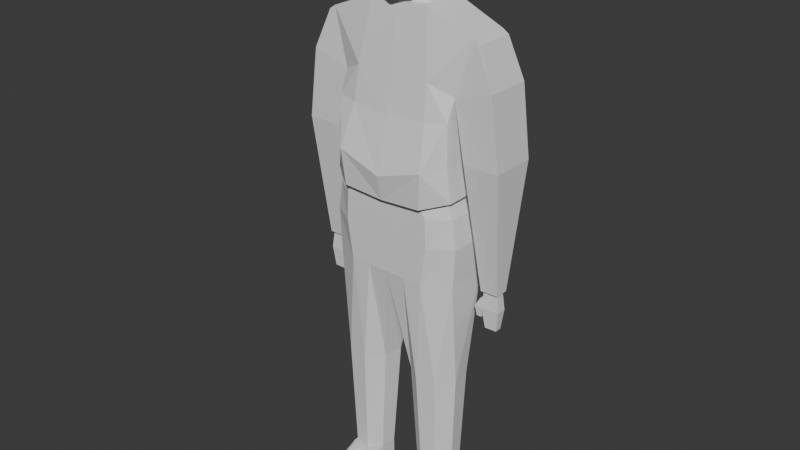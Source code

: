 # Source: human.blend  (saved by Blender 4.3.34; exported with 4.5.12 LTS)
import bpy
from mathutils import Matrix  # noqa: F401  (used for matrix-valued properties, if any)

bpy.ops.wm.read_factory_settings(use_empty=True)
scene = bpy.context.scene
scene.name = 'Scene'

# ---- collections
col_collection = bpy.data.collections.new('Collection'); scene.collection.children.link(col_collection)

# ---- world
world_world = bpy.data.worlds.new('World'); scene.world = world_world
world_world.use_nodes = True; world_world.node_tree.nodes.clear()
_N = world_world.node_tree.nodes; _L = world_world.node_tree.links
n0 = _N.new('ShaderNodeOutputWorld'); n0.name = 'World Output'; n0.location = (300, 300)
n1 = _N.new('ShaderNodeBackground'); n1.name = 'Background'; n1.location = (10, 300)
n1.inputs[0].default_value = (0.05088, 0.05088, 0.05088, 1.0)
_L.new(n1.outputs[0], n0.inputs[0])
n0.is_active_output = True
world_world.color = (0.05088, 0.05088, 0.05088)
world_world.sun_shadow_jitter_overblur = 0.0

# ---- meshes
me_cube_001 = bpy.data.meshes.new('Cube.001')
me_cube_001.from_pydata([(0.0, 0.3432, 0.5948), (0.0, -0.3912, 0.5948), (0.7232, -0.2767, 0.4106), (0.7232, 0.2724, 0.4106), (0.7109, -0.3406, -0.7342), (0.9215, -0.2284, 1.052), (0.7109, 0.1744, -0.7342), (0.9215, 0.232, 1.052), (0.0, 0.2779, -0.8277), (0.0, 0.2743, 1.269), (0.0, -0.5752, -0.8277), (0.0, -0.2743, 1.269), (0.7177, 0.1933, 0.1604), (0.7177, -0.3815, 0.1604), (0.0, -0.4742, 0.1101), (0.0, 0.2935, 0.1101), (0.7323, 0.2319, -0.3303), (0.7323, -0.3883, -0.3303), (0.0, -0.6363, -0.53), (0.0, 0.2902, -0.53), (0.4498, 0.3432, 0.5457), (0.4498, -0.3912, 0.5457), (0.2808, 0.1144, 1.269), (0.4834, -0.5055, -0.8024), (0.4992, 0.2082, -0.7977), (0.2808, -0.1144, 1.269), (0.474, -0.452, 0.1367), (0.474, 0.2935, 0.1367), (0.5421, 0.2779, -0.3644), (0.5421, -0.6077, -0.3644), (1.177, 0.2724, 0.5478), (1.177, -0.2767, 0.5478), (0.993, 0.232, 1.003), (0.993, -0.2284, 1.003), (0.855, 0.2724, -0.2886), (0.855, -0.2767, -0.2886), (1.281, 0.2724, -0.2786), (1.281, -0.2767, -0.2786), (1.015, 0.04741, -1.8), (1.015, -0.05165, -1.8), (1.192, 0.04741, -1.796), (1.192, -0.05165, -1.796), (0.7777, -0.3771, -0.7142), (0.7777, 0.2343, -0.7142), (0.5043, -0.5752, -0.7962), (0.5043, 0.2779, -0.7962), (0.0696, -0.5055, -0.8233), (0.0696, 0.2082, -0.8233), (0.0, -0.5055, -0.8277), (0.0, 0.2082, -0.8277), (0.244, 0.2082, -1.728), (0.244, -0.5055, -1.728), (0.4992, 0.2082, -1.728), (0.4834, -0.5055, -1.728), (0.8035, -0.3406, -1.728), (0.8035, 0.1744, -1.728), (0.0, 0.2082, -1.728), (0.0, -0.5055, -1.728), (0.556, 0.3273, -0.9208), (0.78, 0.2935, -0.9208), (0.0, 0.3273, -0.9208), (0.0, -0.5055, -0.9208), (0.5401, -0.5055, -0.9208), (0.78, -0.3406, -0.9208), (0.09292, 0.3273, -0.9208), (0.09292, -0.5055, -0.9208), (0.8299, 0.3712, -1.263), (0.0, 0.405, -1.263), (0.5559, -0.5055, -1.263), (0.1571, 0.405, -1.263), (0.1571, -0.5055, -1.263), (0.5717, 0.405, -1.263), (0.0, -0.5055, -1.263), (0.8299, -0.3406, -1.263), (0.312, 0.1475, -3.03), (0.391, -0.4447, -3.03), (0.5573, 0.1802, -3.03), (0.6363, -0.412, -3.03), (0.7866, -0.2154, -3.03), (0.7539, 0.02988, -3.03), (0.1617, -0.04911, -3.03), (0.1945, -0.2944, -3.03), (0.3734, 0.07922, -4.469), (0.4331, -0.3685, -4.469), (0.5588, 0.104, -4.469), (0.6186, -0.3437, -4.469), (0.7322, -0.1951, -4.469), (0.7075, -0.009683, -4.469), (0.2598, -0.0694, -4.469), (0.2845, -0.2548, -4.469), (0.4374, 0.004078, -4.469), (0.441, -0.2701, -4.469), (0.551, 0.00554, -4.469), (0.5545, -0.2686, -4.469), (0.6338, -0.1873, -4.469), (0.6323, -0.07372, -4.469), (0.3582, -0.07725, -4.469), (0.3596, -0.1908, -4.469), (0.4374, 0.004078, -4.514), (0.441, -0.2701, -4.514), (0.551, 0.00554, -4.514), (0.5545, -0.2686, -4.514), (0.6338, -0.1873, -4.514), (0.6323, -0.07372, -4.514), (0.3582, -0.07725, -4.514), (0.3596, -0.1908, -4.514), (0.4374, 0.004078, -4.741), (0.441, -0.2701, -4.741), (0.551, 0.00554, -4.741), (0.5545, -0.2686, -4.741), (0.6338, -0.1873, -4.741), (0.6323, -0.07372, -4.741), (0.3582, -0.07725, -4.741), (0.3596, -0.1908, -4.741), (0.5502, 0.05114, -4.514), (0.4367, 0.05003, -4.514), (0.6315, -0.0092, -4.514), (0.3574, -0.01189, -4.514), (0.5502, 0.05114, -4.741), (0.4367, 0.05003, -4.741), (0.6315, -0.0092, -4.741), (0.3574, -0.01189, -4.741), (0.6408, -0.8437, -4.645), (0.6857, -0.07372, -4.514), (0.5578, -0.925, -4.645), (0.4387, -0.9265, -4.645), (0.3042, -0.07725, -4.514), (0.3535, -0.8472, -4.645), (0.6408, -0.8437, -4.741), (0.6857, -0.07372, -4.741), (0.5578, -0.925, -4.741), (0.4387, -0.9265, -4.741), (0.3042, -0.07725, -4.741), (0.3535, -0.8472, -4.741), (0.6846, -0.0092, -4.741), (0.6846, -0.0092, -4.514), (0.3031, -0.01189, -4.741), (0.3031, -0.01189, -4.514), (0.429, -0.6333, -4.587), (0.4367, -0.4407, -4.507), (0.3048, -0.349, -4.741), (0.3055, -0.5853, -4.741), (0.5591, -0.4399, -4.507), (0.5672, -0.6324, -4.587), (0.3278, -0.5853, -4.741), (0.3459, -0.349, -4.741), (0.3055, -0.5428, -4.593), (0.3048, -0.329, -4.507), (0.3459, -0.3993, -4.507), (0.3279, -0.5814, -4.592), (0.666, -0.5853, -4.741), (0.6478, -0.349, -4.741), (0.429, -0.5853, -4.741), (0.4367, -0.3321, -4.741), (0.6869, -0.5853, -4.741), (0.6862, -0.349, -4.741), (0.5591, -0.3321, -4.741), (0.5672, -0.5853, -4.741), (0.666, -0.5791, -4.592), (0.6478, -0.3974, -4.507), (0.6862, -0.3271, -4.507), (0.6869, -0.5406, -4.593), (0.3049, -0.3562, -4.703), (0.4342, -0.3419, -4.703), (0.3414, -0.3562, -4.703), (0.5619, -0.3419, -4.703), (0.6536, -0.3562, -4.703), (0.6864, -0.3562, -4.703), (0.9963, 0.08143, -1.8), (0.9963, -0.08567, -1.8), (1.211, 0.08143, -1.795), (1.211, -0.08567, -1.795), (0.9989, 0.05941, -2.022), (0.9989, -0.06365, -2.022), (1.218, 0.05941, -2.017), (1.218, -0.06365, -2.017), (1.008, -0.057, -1.899), (1.204, -0.057, -1.894), (1.204, 0.05276, -1.894), (1.008, 0.05276, -1.899), (0.9091, 0.05941, -2.022), (0.9091, -0.06365, -2.022), (0.9695, -0.057, -1.914), (0.9695, 0.05276, -1.914), (0.983, 0.0383, -2.154), (0.983, -0.04254, -2.154), (0.924, 0.0383, -2.154), (0.924, -0.04254, -2.154), (1.041, 0.03897, -2.269), (1.041, -0.04321, -2.269), (1.188, 0.03897, -2.265), (1.188, -0.04321, -2.265), (0.3601, -0.2743, 1.269), (0.3601, 0.2743, 1.269), (0.1296, -0.195, 1.269), (0.1199, 0.1816, 1.263), (0.0, 0.195, 1.269), (0.0, -0.195, 1.269), (0.09971, 0.1388, 1.436), (0.06623, -0.1949, 1.399), (0.1988, -0.1233, 1.407), (0.2377, 0.06719, 1.428), (-5.835e-19, 0.1658, 1.439), (-5.835e-19, -0.2219, 1.396), (-5.835e-19, -0.02805, 1.418), (2.486e-07, -3.59e-08, 2.085), (0.2377, -0.02805, 1.418), (0.2808, 0.0, 1.269), (0.5421, 0.2902, -0.3644), (0.1236, -4.541e-08, 2.215), (0.1236, -0.294, 2.177), (0.2224, -0.1733, 2.119), (0.1236, 0.1678, 2.215), (0.2692, 0.09582, 2.112), (0.2692, -3.164e-08, 2.112), (3.17e-07, 0.195, 2.238), (3.17e-07, -4.576e-08, 2.238), (-0.001935, -0.3212, 2.201), (-0.001935, -0.4288, 2.071), (0.3202, -2.27e-08, 1.971), (0.3202, 0.09582, 1.971), (2.085e-07, 0.2848, 1.952), (0.2896, -0.281, 1.991), (0.1835, -0.4016, 2.037), (0.1808, 0.2576, 1.922), (1.536e-07, -2.218e-08, 1.872), (0.3491, -1.367e-08, 1.799), (1.111e-07, 0.2848, 1.733), (0.3207, -0.2991, 1.816), (0.2045, -0.4197, 1.844), (0.1917, 0.2576, 1.714), (-0.001935, -0.4469, 1.868), (0.3491, 0.09582, 1.799), (7.451e-09, -0.03053, 1.44), (0.2923, -0.02913, 1.428), (7.451e-09, 0.1633, 1.462), (0.2531, -0.1245, 1.418), (0.1217, -0.2298, 1.377), (0.1541, 0.1373, 1.449), (7.451e-09, -0.2623, 1.367), (0.2923, 0.06611, 1.438), (0.1434, 0.2384, 2.121), (2.778e-07, 0.2669, 2.143), (-0.001935, -0.4269, 1.357), (0.3097, 0.07524, 1.516), (5.238e-08, -0.02115, 1.54), (0.3097, -0.02018, 1.509), (3.931e-08, 0.2007, 1.512), (0.2695, -0.2786, 1.436), (0.1427, -0.3991, 1.397), (0.1656, 0.1743, 1.497)], [], [(16, 12, 13, 17), (20, 193, 7), (3, 7, 32, 30), (29, 26, 18), (73, 68, 53, 54), (27, 3, 12), (197, 194, 199, 203), (12, 3, 2, 13), (21, 192, 11), (26, 21, 14), (28, 27, 16), (45, 28, 16), (44, 29, 10), (43, 16, 17, 42), (42, 29, 44), (8, 19, 45), (19, 15, 28), (13, 21, 26), (2, 5, 21), (7, 193, 192, 5), (15, 0, 20), (72, 67, 56, 57), (17, 13, 29), (0, 9, 193, 20), (30, 32, 33, 31), (21, 13, 2), (29, 13, 26), (21, 5, 192), (29, 42, 17), (10, 29, 18), (18, 26, 14), (14, 21, 1), (11, 1, 21), (7, 5, 33, 32), (30, 31, 37, 36), (5, 2, 31, 33), (35, 34, 168, 169), (2, 3, 34, 35), (31, 2, 35, 37), (3, 30, 36, 34), (177, 176, 173, 175), (37, 35, 169, 171), (36, 37, 171, 170), (34, 36, 170, 168), (4, 6, 43, 42), (23, 4, 42, 44), (24, 47, 8, 45), (47, 49, 8), (46, 23, 44, 10), (6, 24, 45, 43), (57, 56, 80, 81), (48, 46, 10), (71, 66, 55, 52), (56, 50, 74, 80), (55, 54, 78, 79), (67, 69, 50, 56), (68, 70, 51, 53), (70, 72, 57, 51), (69, 71, 52, 50), (66, 73, 54, 55), (6, 4, 63, 59), (47, 24, 58, 64), (46, 48, 61, 65), (23, 46, 65, 62), (49, 47, 64, 60), (24, 6, 59, 58), (48, 49, 60, 61), (4, 23, 62, 63), (59, 63, 73, 66), (64, 58, 71, 69), (65, 61, 72, 70), (62, 65, 70, 68), (60, 64, 69, 67), (58, 59, 66, 71), (61, 60, 67, 72), (63, 62, 68, 73), (53, 51, 75, 77), (54, 53, 77, 78), (51, 57, 81, 75), (52, 55, 79, 76), (50, 52, 76, 74), (74, 76, 84, 82), (79, 78, 86, 87), (80, 74, 82, 88), (81, 80, 88, 89), (77, 75, 83, 85), (78, 77, 85, 86), (75, 81, 89, 83), (76, 79, 87, 84), (83, 89, 97, 91), (84, 87, 95, 92), (82, 84, 92, 90), (87, 86, 94, 95), (88, 82, 90, 96), (89, 88, 96, 97), (85, 83, 91, 93), (86, 85, 93, 94), (97, 96, 104, 105), (93, 91, 99, 101), (94, 93, 101, 102), (91, 97, 105, 99), (92, 95, 103, 100), (90, 92, 100, 98), (95, 94, 102, 103), (96, 90, 98, 104), (110, 109, 107, 113, 112, 106, 108, 111), (108, 106, 119, 118), (149, 146, 127), (140, 147, 126, 132), (143, 138, 125, 124), (104, 117, 137, 126), (104, 98, 115, 117), (111, 108, 118, 120), (117, 115, 119, 121), (114, 116, 120, 118), (115, 114, 118, 119), (106, 112, 121, 119), (109, 110, 151, 156), (100, 103, 116, 114), (111, 120, 134, 129), (98, 100, 114, 115), (154, 161, 122, 128), (112, 113, 145, 140, 132), (124, 125, 131, 130), (122, 124, 130, 128), (125, 127, 133, 131), (132, 126, 137, 136), (123, 129, 134, 135), (121, 112, 132, 136), (144, 152, 131, 133), (120, 116, 135, 134), (157, 150, 128, 130), (116, 103, 123, 135), (117, 121, 136, 137), (110, 111, 129, 155, 151), (99, 105, 148, 139), (123, 160, 155, 129), (107, 109, 156, 153), (141, 144, 133), (102, 101, 142, 159), (161, 158, 122), (152, 157, 130, 131), (158, 143, 124, 122), (103, 102, 159, 160, 123), (150, 154, 128), (113, 107, 153, 145), (138, 149, 127, 125), (105, 104, 126, 147, 148), (127, 146, 141, 133), (157, 152, 163, 165), (139, 148, 149, 138), (159, 142, 143, 158), (161, 154, 167, 160), (154, 150, 166, 167), (147, 140, 162), (160, 159, 158, 161), (150, 157, 165, 166), (152, 144, 164, 163), (142, 139, 138, 143), (148, 147, 146, 149), (144, 141, 162, 164), (101, 99, 139, 142), (160, 167, 155), (163, 164, 145, 153), (167, 166, 151, 155), (165, 163, 153, 156), (162, 141, 146, 147), (164, 162, 140, 145), (166, 165, 156, 151), (38, 39, 169, 168), (41, 40, 170, 171), (40, 38, 168, 170), (39, 41, 171, 169), (172, 174, 190, 188), (178, 177, 175, 174), (179, 178, 174, 172), (173, 176, 182, 181), (39, 38, 179, 176), (38, 40, 178, 179), (40, 41, 177, 178), (41, 39, 176, 177), (182, 183, 180, 181), (172, 173, 185, 184), (179, 172, 180, 183), (176, 179, 183, 182), (184, 185, 187, 186), (180, 172, 184, 186), (181, 180, 186, 187), (173, 181, 187, 185), (189, 188, 190, 191), (173, 172, 188, 189), (175, 173, 189, 191), (174, 175, 191, 190), (25, 194, 11, 192), (194, 197, 11), (195, 22, 193, 9), (22, 207, 25, 192, 193), (222, 219, 214, 211), (196, 195, 9), (22, 198, 201), (221, 205, 216, 215, 242), (194, 25, 199), (195, 196, 202, 198), (25, 207, 206), (196, 197, 203, 204, 202), (213, 212, 209, 214), (199, 25, 200), (198, 22, 195), (205, 218, 217, 216), (219, 220, 213, 214), (206, 22, 201), (22, 206, 207), (206, 200, 25), (28, 15, 27), (7, 3, 20), (20, 27, 15), (3, 27, 20), (16, 27, 12), (45, 19, 28), (16, 43, 45), (217, 210, 209, 216), (214, 209, 210, 211), (216, 209, 212, 215), (223, 222, 211, 210), (218, 223, 210, 217), (224, 221, 242, 241), (220, 224, 241), (232, 230, 224, 220), (231, 229, 223, 218), (229, 228, 222, 223), (226, 232, 220, 219), (225, 231, 218, 205), (227, 225, 205, 221), (228, 226, 219, 222), (248, 246, 226, 228), (247, 245, 225, 227), (245, 243, 231, 225), (246, 244, 232, 226), (249, 248, 228, 229), (243, 249, 229, 231), (250, 247, 227, 230), (244, 250, 230, 232), (201, 198, 238, 240), (198, 202, 235, 238), (203, 199, 237, 239), (199, 200, 236, 237), (206, 201, 240, 234), (204, 203, 239, 233), (202, 204, 233, 235), (200, 206, 234, 236), (224, 230, 227, 221), (241, 213, 220), (241, 242, 215, 212), (213, 241, 212), (240, 238, 250, 244), (238, 235, 247, 250), (239, 237, 249, 243), (237, 236, 248, 249), (234, 240, 244, 246), (233, 239, 243, 245), (235, 233, 245, 247), (236, 234, 246, 248)])
_uv = me_cube_001.uv_layers.new(name='UVMap')
_uv.uv.foreach_set('vector', [0.4245, 0.5, 0.5016, 0.5, 0.5016, 0.75, 0.4245, 0.75, 0.5438, 0.438, 0.625, 0.438, 0.625, 0.5, 0.5438, 0.5, 0.625, 0.5, 0.625, 0.5, 0.5438, 0.5, 0.4245, 0.812, 0.5016, 0.812, 0.4046, 0.875, 0.3599, 0.721, 0.3104, 0.7296, 0.3104, 0.7296, 0.3599, 0.721, 0.5016, 0.438, 0.5438, 0.5, 0.5016, 0.5, 0.75, 0.7139, 0.7273, 0.7139, 0.7245, 0.7139, 0.75, 0.7139, 0.5016, 0.5, 0.5438, 0.5, 0.5438, 0.75, 0.5016, 0.75, 0.5438, 0.812, 0.625, 0.812, 0.625, 0.875, 0.5016, 0.812, 0.5438, 0.812, 0.4862, 0.875, 0.4245, 0.438, 0.5016, 0.438, 0.4245, 0.5, 0.375, 0.438, 0.4245, 0.438, 0.4245, 0.5, 0.375, 0.812, 0.4245, 0.812, 0.375, 0.875, 0.375, 0.5, 0.4245, 0.5, 0.4245, 0.75, 0.375, 0.75, 0.375, 0.75, 0.4245, 0.812, 0.375, 0.812, 0.375, 0.375, 0.4046, 0.375, 0.375, 0.438, 0.4046, 0.375, 0.4862, 0.375, 0.4245, 0.438, 0.5016, 0.75, 0.5438, 0.812, 0.5016, 0.812, 0.5438, 0.75, 0.625, 0.75, 0.5438, 0.812, 0.625, 0.5, 0.687, 0.5, 0.687, 0.75, 0.625, 0.75, 0.4862, 0.375, 0.5438, 0.375, 0.5438, 0.438, 0.0, 0.0, 0.0, 0.0, 0.0, 0.0, 0.0, 0.0, 0.4245, 0.75, 0.5016, 0.75, 0.4245, 0.812, 0.5438, 0.375, 0.625, 0.375, 0.625, 0.438, 0.5438, 0.438, 0.5438, 0.5, 0.625, 0.5, 0.625, 0.75, 0.5438, 0.75, 0.5438, 0.812, 0.5016, 0.75, 0.5438, 0.75, 0.4245, 0.812, 0.5016, 0.75, 0.5016, 0.812, 0.5438, 0.812, 0.625, 0.75, 0.625, 0.812, 0.4245, 0.812, 0.375, 0.75, 0.4245, 0.75, 0.375, 0.875, 0.4245, 0.812, 0.4046, 0.875, 0.4046, 0.875, 0.5016, 0.812, 0.4862, 0.875, 0.4862, 0.875, 0.5438, 0.812, 0.5438, 0.875, 0.625, 0.875, 0.5438, 0.875, 0.5438, 0.812, 0.625, 0.5, 0.625, 0.75, 0.625, 0.75, 0.625, 0.5, 0.5438, 0.5, 0.5438, 0.75, 0.5438, 0.75, 0.5438, 0.5, 0.625, 0.75, 0.5438, 0.75, 0.5438, 0.75, 0.625, 0.75, 0.5438, 0.75, 0.5438, 0.5, 0.5438, 0.5, 0.5438, 0.75, 0.5438, 0.75, 0.5438, 0.5, 0.5438, 0.5, 0.5438, 0.75, 0.5438, 0.75, 0.5438, 0.75, 0.5438, 0.75, 0.5438, 0.75, 0.5438, 0.5, 0.5438, 0.5, 0.5438, 0.5, 0.5438, 0.5, 0.5438, 0.7218, 0.5438, 0.7218, 0.5438, 0.7218, 0.5438, 0.7218, 0.5438, 0.75, 0.5438, 0.75, 0.5438, 0.75, 0.5438, 0.75, 0.5438, 0.5, 0.5438, 0.75, 0.5438, 0.75, 0.5438, 0.5, 0.5438, 0.5, 0.5438, 0.5, 0.5438, 0.5, 0.5438, 0.5, 0.3599, 0.721, 0.3599, 0.5256, 0.375, 0.5, 0.375, 0.75, 0.3104, 0.7296, 0.3599, 0.721, 0.375, 0.75, 0.313, 0.75, 0.3119, 0.5204, 0.2587, 0.5204, 0.25, 0.5, 0.313, 0.5, 0.2587, 0.5204, 0.25, 0.5204, 0.25, 0.5, 0.2587, 0.7296, 0.3104, 0.7296, 0.313, 0.75, 0.25, 0.75, 0.3599, 0.5256, 0.3119, 0.5204, 0.313, 0.5, 0.375, 0.5, 0.0, 0.0, 0.0, 0.0, 0.0, 0.0, 0.0, 0.0, 0.25, 0.7296, 0.2587, 0.7296, 0.25, 0.75, 0.3119, 0.5204, 0.3599, 0.5256, 0.3599, 0.5256, 0.3119, 0.5204, 0.25, 0.5204, 0.2587, 0.5204, 0.2587, 0.5204, 0.25, 0.5204, 0.3599, 0.5256, 0.3599, 0.721, 0.3599, 0.721, 0.3599, 0.5256, 0.25, 0.5204, 0.2587, 0.5204, 0.2587, 0.5204, 0.25, 0.5204, 0.3104, 0.7296, 0.2587, 0.7296, 0.2587, 0.7296, 0.3104, 0.7296, 0.2587, 0.7296, 0.25, 0.7296, 0.25, 0.7296, 0.2587, 0.7296, 0.2587, 0.5204, 0.3119, 0.5204, 0.3119, 0.5204, 0.2587, 0.5204, 0.3599, 0.5256, 0.3599, 0.721, 0.3599, 0.721, 0.3599, 0.5256, 0.3599, 0.5256, 0.3599, 0.721, 0.3599, 0.721, 0.3599, 0.5256, 0.2587, 0.5204, 0.3119, 0.5204, 0.3119, 0.5204, 0.2587, 0.5204, 0.2587, 0.7296, 0.25, 0.7296, 0.25, 0.7296, 0.2587, 0.7296, 0.3104, 0.7296, 0.2587, 0.7296, 0.2587, 0.7296, 0.3104, 0.7296, 0.25, 0.5204, 0.2587, 0.5204, 0.2587, 0.5204, 0.25, 0.5204, 0.3119, 0.5204, 0.3599, 0.5256, 0.3599, 0.5256, 0.3119, 0.5204, 0.0, 0.0, 0.0, 0.0, 0.0, 0.0, 0.0, 0.0, 0.3599, 0.721, 0.3104, 0.7296, 0.3104, 0.7296, 0.3599, 0.721, 0.3599, 0.5256, 0.3599, 0.721, 0.3599, 0.721, 0.3599, 0.5256, 0.2587, 0.5204, 0.3119, 0.5204, 0.3119, 0.5204, 0.2587, 0.5204, 0.2587, 0.7296, 0.25, 0.7296, 0.25, 0.7296, 0.2587, 0.7296, 0.3104, 0.7296, 0.2587, 0.7296, 0.2587, 0.7296, 0.3104, 0.7296, 0.25, 0.5204, 0.2587, 0.5204, 0.2587, 0.5204, 0.25, 0.5204, 0.3119, 0.5204, 0.3599, 0.5256, 0.3599, 0.5256, 0.3119, 0.5204, 0.0, 0.0, 0.0, 0.0, 0.0, 0.0, 0.0, 0.0, 0.3599, 0.721, 0.3104, 0.7296, 0.3104, 0.7296, 0.3599, 0.721, 0.3104, 0.7296, 0.2587, 0.7296, 0.2587, 0.7296, 0.3104, 0.7296, 0.3599, 0.721, 0.3104, 0.7296, 0.3104, 0.7296, 0.3599, 0.721, 0.2587, 0.7296, 0.25, 0.7296, 0.25, 0.7296, 0.2587, 0.7296, 0.3119, 0.5204, 0.3599, 0.5256, 0.3599, 0.5256, 0.3119, 0.5204, 0.2587, 0.5204, 0.3119, 0.5204, 0.3119, 0.5204, 0.2587, 0.5204, 0.2587, 0.5204, 0.3119, 0.5204, 0.3119, 0.5204, 0.2587, 0.5204, 0.3599, 0.5256, 0.3599, 0.721, 0.3599, 0.721, 0.3599, 0.5256, 0.25, 0.5204, 0.2587, 0.5204, 0.2587, 0.5204, 0.25, 0.5204, 0.0, 0.0, 0.0, 0.0, 0.0, 0.0, 0.0, 0.0, 0.3104, 0.7296, 0.2587, 0.7296, 0.2587, 0.7296, 0.3104, 0.7296, 0.3599, 0.721, 0.3104, 0.7296, 0.3104, 0.7296, 0.3599, 0.721, 0.2587, 0.7296, 0.25, 0.7296, 0.25, 0.7296, 0.2587, 0.7296, 0.3119, 0.5204, 0.3599, 0.5256, 0.3599, 0.5256, 0.3119, 0.5204, 0.2587, 0.7296, 0.25, 0.7296, 0.25, 0.7296, 0.2587, 0.7296, 0.3119, 0.5204, 0.3599, 0.5256, 0.3599, 0.5256, 0.3119, 0.5204, 0.2587, 0.5204, 0.3119, 0.5204, 0.3119, 0.5204, 0.2587, 0.5204, 0.3599, 0.5256, 0.3599, 0.721, 0.3599, 0.721, 0.3599, 0.5256, 0.25, 0.5204, 0.2587, 0.5204, 0.2587, 0.5204, 0.25, 0.5204, 0.0, 0.0, 0.0, 0.0, 0.0, 0.0, 0.0, 0.0, 0.3104, 0.7296, 0.2587, 0.7296, 0.2587, 0.7296, 0.3104, 0.7296, 0.3599, 0.721, 0.3104, 0.7296, 0.3104, 0.7296, 0.3599, 0.721, 0.0, 0.0, 0.0, 0.0, 0.0, 0.0, 0.0, 0.0, 0.3104, 0.7296, 0.2587, 0.7296, 0.2587, 0.7296, 0.3104, 0.7296, 0.3599, 0.721, 0.3104, 0.7296, 0.3104, 0.7296, 0.3599, 0.721, 0.2587, 0.7296, 0.25, 0.7296, 0.25, 0.7296, 0.2587, 0.7296, 0.3119, 0.5204, 0.3599, 0.5256, 0.3599, 0.5256, 0.3119, 0.5204, 0.2587, 0.5204, 0.3119, 0.5204, 0.3119, 0.5204, 0.2587, 0.5204, 0.3599, 0.5256, 0.3599, 0.721, 0.3599, 0.721, 0.3599, 0.5256, 0.25, 0.5204, 0.2587, 0.5204, 0.2587, 0.5204, 0.25, 0.5204, 0.0, 0.0, 0.0, 0.0, 0.0, 0.0, 0.0, 0.0, 0.0, 0.0, 0.0, 0.0, 0.0, 0.0, 0.0, 0.0, 0.0, 0.0, 0.0, 0.0, 0.0, 0.0, 0.0, 0.0, 0.0, 0.0, 0.0, 0.0, 0.0, 0.0, 0.0, 0.0, 0.0, 0.0, 0.0, 0.0, 0.0, 0.0, 0.3104, 0.7296, 0.2587, 0.7296, 0.2587, 0.7296, 0.3104, 0.7296, 0.25, 0.5204, 0.25, 0.5204, 0.25, 0.5204, 0.25, 0.5204, 0.25, 0.5204, 0.2587, 0.5204, 0.2587, 0.5204, 0.25, 0.5204, 0.0, 0.0, 0.0, 0.0, 0.0, 0.0, 0.0, 0.0, 0.25, 0.5204, 0.2587, 0.5204, 0.2587, 0.5204, 0.25, 0.5204, 0.3119, 0.5204, 0.3599, 0.5256, 0.3599, 0.5256, 0.3119, 0.5204, 0.2587, 0.5204, 0.3119, 0.5204, 0.3119, 0.5204, 0.2587, 0.5204, 0.0, 0.0, 0.0, 0.0, 0.0, 0.0, 0.0, 0.0, 0.0, 0.0, 0.0, 0.0, 0.0, 0.0, 0.0, 0.0, 0.3119, 0.5204, 0.3599, 0.5256, 0.3599, 0.5256, 0.3119, 0.5204, 0.0, 0.0, 0.0, 0.0, 0.0, 0.0, 0.0, 0.0, 0.2587, 0.5204, 0.3119, 0.5204, 0.3119, 0.5204, 0.2587, 0.5204, 0.3599, 0.6441, 0.3599, 0.6441, 0.3599, 0.721, 0.3599, 0.721, 0.0, 0.0, 0.0, 0.0, 0.0, 0.0, 0.0, 0.0, 0.0, 0.0, 0.3104, 0.7296, 0.2587, 0.7296, 0.2587, 0.7296, 0.3104, 0.7296, 0.3599, 0.721, 0.3104, 0.7296, 0.3104, 0.7296, 0.3599, 0.721, 0.2587, 0.7296, 0.25, 0.7296, 0.25, 0.7296, 0.2587, 0.7296, 0.0, 0.0, 0.0, 0.0, 0.0, 0.0, 0.0, 0.0, 0.3599, 0.5256, 0.3599, 0.5256, 0.3599, 0.5256, 0.3599, 0.5256, 0.0, 0.0, 0.0, 0.0, 0.0, 0.0, 0.0, 0.0, 0.0, 0.0, 0.0, 0.0, 0.0, 0.0, 0.0, 0.0, 0.3599, 0.5256, 0.3599, 0.5256, 0.3599, 0.5256, 0.3599, 0.5256, 0.0, 0.0, 0.0, 0.0, 0.0, 0.0, 0.0, 0.0, 0.3599, 0.5256, 0.3599, 0.5256, 0.3599, 0.5256, 0.3599, 0.5256, 0.25, 0.5204, 0.25, 0.5204, 0.25, 0.5204, 0.25, 0.5204, 0.0, 0.0, 0.0, 0.0, 0.0, 0.0, 0.0, 0.0, 0.0, 0.0, 0.2587, 0.7296, 0.25, 0.7296, 0.25, 0.7296, 0.2587, 0.7296, 0.3599, 0.5256, 0.3599, 0.5799, 0.3599, 0.5799, 0.3599, 0.5256, 0.0, 0.0, 0.0, 0.0, 0.0, 0.0, 0.0, 0.0, 0.0, 0.0, 0.0, 0.0, 0.0, 0.0, 0.3599, 0.721, 0.3104, 0.7296, 0.3104, 0.7296, 0.3599, 0.721, 0.3599, 0.6441, 0.3599, 0.721, 0.3599, 0.721, 0.0, 0.0, 0.0, 0.0, 0.0, 0.0, 0.0, 0.0, 0.3599, 0.721, 0.3104, 0.7296, 0.3104, 0.7296, 0.3599, 0.721, 0.3599, 0.5256, 0.3599, 0.721, 0.3599, 0.721, 0.3599, 0.5799, 0.3599, 0.5256, 0.0, 0.0, 0.0, 0.0, 0.0, 0.0, 0.0, 0.0, 0.0, 0.0, 0.0, 0.0, 0.0, 0.0, 0.2587, 0.7296, 0.25, 0.7296, 0.25, 0.7296, 0.2587, 0.7296, 0.0, 0.0, 0.0, 0.0, 0.0, 0.0, 0.0, 0.0, 0.0, 0.0, 0.0, 0.0, 0.0, 0.0, 0.0, 0.0, 0.0, 0.0, 0.0, 0.0, 0.0, 0.0, 0.0, 0.0, 0.0, 0.0, 0.2587, 0.7296, 0.25, 0.7296, 0.25, 0.7296, 0.2587, 0.7296, 0.3599, 0.721, 0.3104, 0.7296, 0.3104, 0.7296, 0.3599, 0.721, 0.3599, 0.6441, 0.3599, 0.6441, 0.3599, 0.6009, 0.3599, 0.5799, 0.0, 0.0, 0.0, 0.0, 0.0, 0.0, 0.0, 0.0, 0.0, 0.0, 0.0, 0.0, 0.0, 0.0, 0.3599, 0.5799, 0.3599, 0.721, 0.3599, 0.721, 0.3599, 0.6441, 0.0, 0.0, 0.0, 0.0, 0.0, 0.0, 0.0, 0.0, 0.0, 0.0, 0.0, 0.0, 0.0, 0.0, 0.0, 0.0, 0.3104, 0.7296, 0.2587, 0.7296, 0.2587, 0.7296, 0.3104, 0.7296, 0.0, 0.0, 0.0, 0.0, 0.0, 0.0, 0.0, 0.0, 0.0, 0.0, 0.0, 0.0, 0.0, 0.0, 0.0, 0.0, 0.3104, 0.7296, 0.2587, 0.7296, 0.2587, 0.7296, 0.3104, 0.7296, 0.3599, 0.5799, 0.3599, 0.6009, 0.3599, 0.5799, 0.0, 0.0, 0.0, 0.0, 0.0, 0.0, 0.0, 0.0, 0.0, 0.0, 0.0, 0.0, 0.0, 0.0, 0.0, 0.0, 0.0, 0.0, 0.0, 0.0, 0.0, 0.0, 0.0, 0.0, 0.0, 0.0, 0.0, 0.0, 0.0, 0.0, 0.0, 0.0, 0.0, 0.0, 0.0, 0.0, 0.0, 0.0, 0.0, 0.0, 0.0, 0.0, 0.0, 0.0, 0.0, 0.0, 0.0, 0.0, 0.5438, 0.5282, 0.5438, 0.7218, 0.5438, 0.75, 0.5438, 0.5, 0.5438, 0.7218, 0.5438, 0.5282, 0.5438, 0.5, 0.5438, 0.75, 0.5438, 0.5282, 0.5438, 0.5282, 0.5438, 0.5, 0.5438, 0.5, 0.5438, 0.7218, 0.5438, 0.7218, 0.5438, 0.75, 0.5438, 0.75, 0.5438, 0.5282, 0.5438, 0.5282, 0.5438, 0.5282, 0.5438, 0.5282, 0.5438, 0.5282, 0.5438, 0.7218, 0.5438, 0.7218, 0.5438, 0.5282, 0.5438, 0.5282, 0.5438, 0.5282, 0.5438, 0.5282, 0.5438, 0.5282, 0.5438, 0.7218, 0.5438, 0.7218, 0.5438, 0.7218, 0.5438, 0.7218, 0.5438, 0.7218, 0.5438, 0.5282, 0.5438, 0.5282, 0.5438, 0.7218, 0.5438, 0.5282, 0.5438, 0.5282, 0.5438, 0.5282, 0.5438, 0.5282, 0.5438, 0.5282, 0.5438, 0.7218, 0.5438, 0.7218, 0.5438, 0.5282, 0.5438, 0.7218, 0.5438, 0.7218, 0.5438, 0.7218, 0.5438, 0.7218, 0.5438, 0.7218, 0.5438, 0.5282, 0.5438, 0.5282, 0.5438, 0.7218, 0.5438, 0.5282, 0.5438, 0.7218, 0.5438, 0.7218, 0.5438, 0.5282, 0.5438, 0.5282, 0.5438, 0.5282, 0.5438, 0.5282, 0.5438, 0.5282, 0.5438, 0.7218, 0.5438, 0.5282, 0.5438, 0.5282, 0.5438, 0.7218, 0.5438, 0.5282, 0.5438, 0.7218, 0.5438, 0.7218, 0.5438, 0.5282, 0.5438, 0.5282, 0.5438, 0.5282, 0.5438, 0.5282, 0.5438, 0.5282, 0.5438, 0.7218, 0.5438, 0.5282, 0.5438, 0.5282, 0.5438, 0.7218, 0.5438, 0.7218, 0.5438, 0.7218, 0.5438, 0.7218, 0.5438, 0.7218, 0.5438, 0.7218, 0.5438, 0.5282, 0.5438, 0.5282, 0.5438, 0.7218, 0.5438, 0.7218, 0.5438, 0.5282, 0.5438, 0.5282, 0.5438, 0.7218, 0.5438, 0.7218, 0.5438, 0.7218, 0.5438, 0.7218, 0.5438, 0.7218, 0.5438, 0.5282, 0.5438, 0.7218, 0.5438, 0.7218, 0.5438, 0.5282, 0.7008, 0.7139, 0.7273, 0.7139, 0.75, 0.75, 0.687, 0.75, 0.7273, 0.7139, 0.75, 0.7139, 0.75, 0.75, 0.7361, 0.5361, 0.7008, 0.5361, 0.687, 0.5, 0.75, 0.5, 0.7008, 0.5361, 0.7008, 0.625, 0.7008, 0.7139, 0.687, 0.75, 0.687, 0.5, 0.7008, 0.7139, 0.7008, 0.625, 0.7008, 0.625, 0.7008, 0.7139, 0.75, 0.5361, 0.7361, 0.5361, 0.75, 0.5, 0.7008, 0.5361, 0.7245, 0.5361, 0.7008, 0.5361, 0.0, 0.0, 0.0, 0.0, 0.0, 0.0, 0.0, 0.0, 0.0, 0.0, 0.7273, 0.7139, 0.7008, 0.7139, 0.7245, 0.7139, 0.7361, 0.5361, 0.75, 0.5361, 0.75, 0.5361, 0.7245, 0.5361, 0.7008, 0.7139, 0.7008, 0.625, 0.7008, 0.625, 0.0, 0.0, 0.0, 0.0, 0.0, 0.0, 0.0, 0.0, 0.0, 0.0, 0.7008, 0.5361, 0.7245, 0.5361, 0.7245, 0.625, 0.7008, 0.625, 0.7245, 0.7139, 0.7008, 0.7139, 0.7008, 0.7139, 0.7245, 0.5361, 0.7008, 0.5361, 0.7361, 0.5361, 0.0, 0.0, 0.0, 0.0, 0.0, 0.0, 0.0, 0.0, 0.7008, 0.625, 0.7008, 0.5361, 0.7008, 0.5361, 0.7008, 0.625, 0.7008, 0.625, 0.7008, 0.5361, 0.7008, 0.5361, 0.7008, 0.5361, 0.7008, 0.625, 0.7008, 0.625, 0.7008, 0.625, 0.7008, 0.7139, 0.7008, 0.7139, 0.4245, 0.438, 0.4862, 0.375, 0.5016, 0.438, 0.625, 0.5, 0.5438, 0.5, 0.5438, 0.438, 0.5438, 0.438, 0.5016, 0.438, 0.4862, 0.375, 0.5438, 0.5, 0.5016, 0.438, 0.5438, 0.438, 0.4245, 0.5, 0.5016, 0.438, 0.5016, 0.5, 0.375, 0.438, 0.4046, 0.375, 0.4245, 0.438, 0.4245, 0.5, 0.375, 0.5, 0.375, 0.438, 0.75, 0.7139, 0.7245, 0.7139, 0.7245, 0.625, 0.75, 0.625, 0.7008, 0.625, 0.7245, 0.625, 0.7245, 0.7139, 0.7008, 0.7139, 0.75, 0.625, 0.7245, 0.625, 0.7245, 0.5361, 0.75, 0.5361, 0.7245, 0.7139, 0.7008, 0.7139, 0.7008, 0.7139, 0.7245, 0.7139, 0.75, 0.7139, 0.7245, 0.7139, 0.7245, 0.7139, 0.75, 0.7139, 0.7245, 0.5361, 0.75, 0.5361, 0.75, 0.5361, 0.7245, 0.5361, 0.7008, 0.5361, 0.7245, 0.5361, 0.7245, 0.5361, 0.7008, 0.5361, 0.7245, 0.5361, 0.7245, 0.5361, 0.7008, 0.5361, 0.75, 0.7139, 0.7245, 0.7139, 0.7245, 0.7139, 0.75, 0.7139, 0.7245, 0.7139, 0.7008, 0.7139, 0.7008, 0.7139, 0.7245, 0.7139, 0.7008, 0.625, 0.7008, 0.5361, 0.7008, 0.5361, 0.7008, 0.625, 0.0, 0.0, 0.0, 0.0, 0.0, 0.0, 0.0, 0.0, 0.0, 0.0, 0.0, 0.0, 0.0, 0.0, 0.0, 0.0, 0.7008, 0.7139, 0.7008, 0.625, 0.7008, 0.625, 0.7008, 0.7139, 0.7008, 0.7139, 0.7008, 0.625, 0.7008, 0.625, 0.7008, 0.7139, 0.0, 0.0, 0.0, 0.0, 0.0, 0.0, 0.0, 0.0, 0.0, 0.0, 0.0, 0.0, 0.0, 0.0, 0.0, 0.0, 0.7008, 0.625, 0.7008, 0.5361, 0.7008, 0.5361, 0.7008, 0.625, 0.7245, 0.7139, 0.7008, 0.7139, 0.7008, 0.7139, 0.7245, 0.7139, 0.75, 0.7139, 0.7245, 0.7139, 0.7245, 0.7139, 0.75, 0.7139, 0.7245, 0.5361, 0.75, 0.5361, 0.75, 0.5361, 0.7245, 0.5361, 0.7008, 0.5361, 0.7245, 0.5361, 0.7245, 0.5361, 0.7008, 0.5361, 0.7008, 0.5361, 0.7245, 0.5361, 0.7245, 0.5361, 0.7008, 0.5361, 0.7245, 0.5361, 0.75, 0.5361, 0.75, 0.5361, 0.7245, 0.5361, 0.75, 0.7139, 0.7245, 0.7139, 0.7245, 0.7139, 0.75, 0.7139, 0.7245, 0.7139, 0.7008, 0.7139, 0.7008, 0.7139, 0.7245, 0.7139, 0.7008, 0.625, 0.7008, 0.5361, 0.7008, 0.5361, 0.7008, 0.625, 0.0, 0.0, 0.0, 0.0, 0.0, 0.0, 0.0, 0.0, 0.0, 0.0, 0.0, 0.0, 0.0, 0.0, 0.0, 0.0, 0.7008, 0.7139, 0.7008, 0.625, 0.7008, 0.625, 0.7008, 0.7139, 0.7245, 0.5361, 0.7245, 0.5361, 0.75, 0.5361, 0.0, 0.0, 0.7245, 0.5361, 0.7008, 0.5361, 0.7008, 0.5361, 0.7245, 0.5361, 0.75, 0.5361, 0.75, 0.5361, 0.7245, 0.5361, 0.7008, 0.5361, 0.7245, 0.5361, 0.7245, 0.5361, 0.7008, 0.5361, 0.7245, 0.5361, 0.7245, 0.5361, 0.7008, 0.5361, 0.7245, 0.5361, 0.75, 0.5361, 0.75, 0.5361, 0.7245, 0.5361, 0.75, 0.7139, 0.7245, 0.7139, 0.7245, 0.7139, 0.75, 0.7139, 0.7245, 0.7139, 0.7008, 0.7139, 0.7008, 0.7139, 0.7245, 0.7139, 0.7008, 0.625, 0.7008, 0.5361, 0.7008, 0.5361, 0.7008, 0.625, 0.0, 0.0, 0.0, 0.0, 0.0, 0.0, 0.0, 0.0, 0.0, 0.0, 0.0, 0.0, 0.0, 0.0, 0.0, 0.0, 0.7008, 0.7139, 0.7008, 0.625, 0.7008, 0.625, 0.7008, 0.7139])
me_cube_001.update()

# ---- objects
ob_empty = bpy.data.objects.new('Empty', None)
ob_cube = bpy.data.objects.new('Cube', me_cube_001)

# ---- transforms, parenting, visibility, modifiers, constraints
ob_empty.location = (0.0, 3.01, 0.8462)
ob_empty.rotation_euler = (1.571, -0.0, -0.0)
ob_empty.scale = (0.3772, 0.3772, 0.3772)
ob_empty.empty_display_type = 'IMAGE'
ob_empty.empty_display_size = 5.0
ob_empty.empty_image_depth = 'BACK'
ob_empty.show_empty_image_perspective = False
ob_empty.empty_image_side = 'FRONT'
ob_cube.location = (0.0, 0.0, 1.108)
ob_cube.scale = (0.2334, 0.2334, 0.2334)
_m = ob_cube.modifiers.new('Mirror', 'MIRROR')

# ---- collection membership
col_collection.objects.link(ob_empty)
col_collection.objects.link(ob_cube)

# ---- scene / render settings (as saved in the file)
scene.frame_start = 1; scene.frame_end = 250; scene.frame_set(62)
scene.render.engine = 'BLENDER_EEVEE_NEXT'
bpy.context.view_layer.update()

# ---- added for rendering (the .blend has no active camera and no usable light): camera, sun
cam_auto = bpy.data.cameras.new('AutoCamera')
cam_auto.lens = 50.0
cam_auto.sensor_width = 36.0
cam_auto.clip_end = 1000.0
ob_auto_camera = bpy.data.objects.new('AutoCamera', cam_auto)
scene.collection.objects.link(ob_auto_camera)
ob_auto_camera.location = (1.63117, -2.01826, 2.12058)
ob_auto_camera.rotation_euler = (1.09748, -7.21219e-08, 0.694738)
scene.camera = ob_auto_camera
light_auto_sun = bpy.data.lights.new('AutoSun', 'SUN')
light_auto_sun.energy = 3.0
light_auto_sun.angle = 0.0523599
ob_auto_sun = bpy.data.objects.new('AutoSun', light_auto_sun)
scene.collection.objects.link(ob_auto_sun)
ob_auto_sun.rotation_euler = (0.872665, 0.174533, 0.523599)
bpy.context.view_layer.update()
